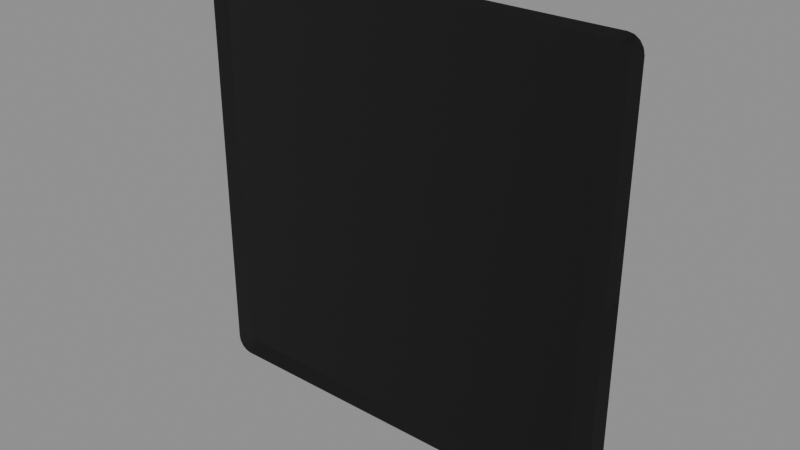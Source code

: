 # Source: T_FLOOR_Q.blend  (saved by Blender 5.1.30; exported with 4.5.12 LTS)
import bpy
from mathutils import Matrix  # noqa: F401  (used for matrix-valued properties, if any)

bpy.ops.wm.read_factory_settings(use_empty=True)
scene = bpy.context.scene
scene.name = 'Scene'

# ---- images (referenced by path relative to the original .blend; pixels are not part of the script)
import os
ASSET_DIR = os.environ.get("B2B_ASSET_DIR", "")  # directory of the original .blend (textures are referenced by path, not embedded)
HERE = os.path.dirname(os.path.abspath(__file__))  # packed textures are extracted next to this script under _unpacked/

def load_image(name, relpath, width, height, colorspace="sRGB"):
    """Load a texture the original file referenced (path relative to the .blend, or extracted next to this script)."""
    p = next((c for c in (os.path.join(HERE, relpath), os.path.join(ASSET_DIR, relpath)) if relpath and os.path.exists(c)), "")
    if p:
        img = bpy.data.images.load(p, check_existing=True)
        img.name = name
    else:  # same state as the original file: an image datablock whose file is absent (Cycles renders it pink)
        img = bpy.data.images.new(name, width, height)
        img.source = "FILE"
        img.filepath = "//" + (relpath or name)
    img.colorspace_settings.name = colorspace
    return img
img_woodtrim_webp = load_image('WOODTRIM.webp', 'WOODTRIM.webp', 1024, 1024, 'sRGB')
img_woodtrim_masks_webp = load_image('WOODTRIM.MASKS.webp', 'WOODTRIM.MASKS.webp', 1024, 1024, 'Non-Color')
img_woodtrim_normal_webp = load_image('WOODTRIM.NORMAL.webp', 'WOODTRIM.NORMAL.webp', 1024, 1024, 'Non-Color')
img_woodtrim_colourisemask_webp = load_image('WOODTRIM.COLOURISEMASK.webp', 'WOODTRIM.COLOURISEMASK.webp', 1024, 1024, 'Non-Color')
img_woodtrim_f1_webp = load_image('WOODTRIM.F1.webp', 'WOODTRIM.F1.webp', 1024, 1024, 'sRGB')
img_woodtrim_masks_f1_webp = load_image('WOODTRIM.MASKS.F1.webp', 'WOODTRIM.MASKS.F1.webp', 1024, 1024, 'Non-Color')
img_woodtrim_normal_f1_webp = load_image('WOODTRIM.NORMAL.F1.webp', 'WOODTRIM.NORMAL.F1.webp', 1024, 1024, 'Non-Color')
img_woodtrim_colourisemask_f1_webp = load_image('WOODTRIM.COLOURISEMASK.F1.webp', 'WOODTRIM.COLOURISEMASK.F1.webp', 1024, 1024, 'Non-Color')

# ---- materials (node trees are filled in below, after node groups)
mat_woodtrimmat = bpy.data.materials.new('WoodTrimMAT')
mat_woodtrimmat.use_backface_culling = True
mat_woodtrimmat.use_backface_culling_shadow = True

# ---- node groups
ng_nms_colourise = bpy.data.node_groups.new('NMS_Colourise', 'ShaderNodeTree')
_s = ng_nms_colourise.interface.new_socket(name='Color', in_out='OUTPUT', socket_type='NodeSocketColor')
_s = ng_nms_colourise.interface.new_socket(name='Diffuse', in_out='INPUT', socket_type='NodeSocketColor')
_s = ng_nms_colourise.interface.new_socket(name='Mask', in_out='INPUT', socket_type='NodeSocketFloat')
_s = ng_nms_colourise.interface.new_socket(name='Gradient', in_out='INPUT', socket_type='NodeSocketFloat')
_N = ng_nms_colourise.nodes; _L = ng_nms_colourise.links
n0 = _N.new('NodeGroupInput'); n0.name = 'Group Input'; n0.location = (-900, 0)
n1 = _N.new('NodeGroupOutput'); n1.name = 'Group Output'; n1.location = (700, 0)
n2 = _N.new('ShaderNodeRGB'); n2.name = 'Color'; n2.location = (-700, 220)
n2.outputs[0].default_value = (1.0, 1.0, 1.0, 1.0)
n3 = _N.new('ShaderNodeAttribute'); n3.name = 'Attribute'; n3.location = (-500, -260)
n3.label = 'nms_q'
n3.attribute_type = 'OBJECT'
n3.attribute_name = '["nms_q"]'
n4 = _N.new('ShaderNodeMath'); n4.name = 'Math'; n4.location = (-500, 130)
n4.operation = 'GREATER_THAN'
n4.inputs[1].default_value = 0.125
n5 = _N.new('ShaderNodeMix'); n5.name = 'Mix'; n5.location = (-340, 0)
n5.data_type = 'RGBA'
n6 = _N.new('ShaderNodeAttribute'); n6.name = 'Attribute.001'; n6.location = (-290, -260)
n6.label = 'nms_t'
n6.attribute_type = 'OBJECT'
n6.attribute_name = '["nms_t"]'
n7 = _N.new('ShaderNodeMath'); n7.name = 'Math.001'; n7.location = (-290, 130)
n7.operation = 'GREATER_THAN'
n7.inputs[1].default_value = 0.375
n8 = _N.new('ShaderNodeMix'); n8.name = 'Mix.001'; n8.location = (-130, 0)
n8.data_type = 'RGBA'
n9 = _N.new('ShaderNodeAttribute'); n9.name = 'Attribute.002'; n9.location = (-80, -260)
n9.label = 'nms_s'
n9.attribute_type = 'OBJECT'
n9.attribute_name = '["nms_s"]'
n10 = _N.new('ShaderNodeMath'); n10.name = 'Math.002'; n10.location = (-80, 130)
n10.operation = 'GREATER_THAN'
n10.inputs[1].default_value = 0.625
n11 = _N.new('ShaderNodeMix'); n11.name = 'Mix.002'; n11.location = (80, 0)
n11.data_type = 'RGBA'
n12 = _N.new('ShaderNodeAttribute'); n12.name = 'Attribute.003'; n12.location = (130, -260)
n12.label = 'nms_p'
n12.attribute_type = 'OBJECT'
n12.attribute_name = '["nms_p"]'
n13 = _N.new('ShaderNodeMath'); n13.name = 'Math.003'; n13.location = (130, 130)
n13.operation = 'GREATER_THAN'
n13.inputs[1].default_value = 0.875
n14 = _N.new('ShaderNodeMix'); n14.name = 'Mix.003'; n14.location = (290, 0)
n14.data_type = 'RGBA'
n15 = _N.new('ShaderNodeMix'); n15.name = 'Mix.004'; n15.location = (340, -440)
n15.data_type = 'RGBA'
n16 = _N.new('ShaderNodeMix'); n16.name = 'Mix.005'; n16.location = (530, 0)
n16.data_type = 'RGBA'
n17 = _N.new('ShaderNodeMix'); n17.name = 'Mix.006'; n17.location = (720, 0)
n17.data_type = 'RGBA'
n17.blend_type = 'MULTIPLY'
n17.inputs[0].default_value = 1.0
_L.new(n0.outputs[1], n4.inputs[0])
_L.new(n4.outputs[0], n5.inputs[0])
_L.new(n2.outputs[0], n5.inputs[6])
_L.new(n3.outputs[0], n5.inputs[7])
_L.new(n0.outputs[1], n7.inputs[0])
_L.new(n7.outputs[0], n8.inputs[0])
_L.new(n5.outputs[2], n8.inputs[6])
_L.new(n6.outputs[0], n8.inputs[7])
_L.new(n0.outputs[1], n10.inputs[0])
_L.new(n10.outputs[0], n11.inputs[0])
_L.new(n8.outputs[2], n11.inputs[6])
_L.new(n9.outputs[0], n11.inputs[7])
_L.new(n0.outputs[1], n13.inputs[0])
_L.new(n13.outputs[0], n14.inputs[0])
_L.new(n11.outputs[2], n14.inputs[6])
_L.new(n12.outputs[0], n14.inputs[7])
_L.new(n0.outputs[1], n15.inputs[0])
_L.new(n12.outputs[0], n15.inputs[7])
_L.new(n0.outputs[2], n16.inputs[0])
_L.new(n14.outputs[2], n16.inputs[6])
_L.new(n15.outputs[2], n16.inputs[7])
_L.new(n0.outputs[0], n17.inputs[6])
_L.new(n16.outputs[2], n17.inputs[7])
_L.new(n17.outputs[2], n1.inputs[0])
n1.is_active_output = True

# ---- material node trees
mat_woodtrimmat.use_nodes = True; mat_woodtrimmat.node_tree.nodes.clear()
_N = mat_woodtrimmat.node_tree.nodes; _L = mat_woodtrimmat.node_tree.links
n0 = _N.new('ShaderNodeOutputMaterial'); n0.name = 'Material Output'; n0.location = (600, 0)
n1 = _N.new('ShaderNodeBsdfPrincipled'); n1.name = 'Principled BSDF'; n1.location = (250, 0)
n2 = _N.new('ShaderNodeTexImage'); n2.name = 'Diffuse'; n2.location = (-700, 300)
n2.label = 'Diffuse'
n2.image = img_woodtrim_webp
n3 = _N.new('ShaderNodeTexImage'); n3.name = 'Masks'; n3.location = (-700, 0)
n3.label = 'Masks'
n3.image = img_woodtrim_masks_webp
n4 = _N.new('ShaderNodeSeparateColor'); n4.name = 'Separate Color'; n4.location = (-450, 0)
n5 = _N.new('ShaderNodeTexImage'); n5.name = 'Normal'; n5.location = (-700, -350)
n5.label = 'Normal'
n5.image = img_woodtrim_normal_webp
n6 = _N.new('ShaderNodeSeparateColor'); n6.name = 'Separate Color.001'; n6.location = (-500, -350)
n7 = _N.new('ShaderNodeMath'); n7.name = 'Math'; n7.location = (-330, -420)
n7.operation = 'MULTIPLY_ADD'
n7.inputs[1].default_value = 2.0
n7.inputs[2].default_value = -1.0
n8 = _N.new('ShaderNodeMath'); n8.name = 'Math.001'; n8.location = (-330, -520)
n8.operation = 'MULTIPLY_ADD'
n8.inputs[1].default_value = 2.0
n8.inputs[2].default_value = -1.0
n9 = _N.new('ShaderNodeMath'); n9.name = 'Math.002'; n9.location = (-180, -470)
n10 = _N.new('ShaderNodeMath'); n10.name = 'Math.003'; n10.location = (-250, -420)
n10.operation = 'MULTIPLY'
n11 = _N.new('ShaderNodeMath'); n11.name = 'Math.004'; n11.location = (-250, -520)
n11.operation = 'MULTIPLY'
n12 = _N.new('ShaderNodeMath'); n12.name = 'Math.005'; n12.location = (-110, -470)
n12.operation = 'SUBTRACT'
n12.use_clamp = True
n12.inputs[0].default_value = 1.0
n13 = _N.new('ShaderNodeMath'); n13.name = 'Math.006'; n13.location = (-40, -470)
n13.operation = 'SQRT'
n14 = _N.new('ShaderNodeMath'); n14.name = 'Math.007'; n14.location = (30, -470)
n14.operation = 'MULTIPLY_ADD'
n15 = _N.new('ShaderNodeCombineColor'); n15.name = 'Combine Color'; n15.location = (-150, -350)
n16 = _N.new('ShaderNodeNormalMap'); n16.name = 'Normal Map'; n16.location = (0, -350)
n17 = _N.new('ShaderNodeTexImage'); n17.name = 'Colourise Mask'; n17.location = (-750, -700)
n17.label = 'Colourise Mask'
n17.image = img_woodtrim_colourisemask_webp
n18 = _N.new('ShaderNodeSeparateColor'); n18.name = 'Separate Color.002'; n18.location = (-450, -700)
n19 = _N.new('ShaderNodeGroup'); n19.name = 'Group'; n19.location = (-70, 60)
n19.node_tree = ng_nms_colourise
n19.inputs[2].default_value = 0.0
n20 = _N.new('ShaderNodeAttribute'); n20.name = 'Attribute'; n20.location = (-1000, 500)
n20.label = 'nms_finish'
n20.attribute_type = 'OBJECT'
n20.attribute_name = '["nms_finish"]'
n21 = _N.new('ShaderNodeTexImage'); n21.name = 'Image Texture'; n21.location = (-700, 20)
n21.label = 'Diffuse F1'
n21.image = img_woodtrim_f1_webp
n22 = _N.new('ShaderNodeMath'); n22.name = 'Math.008'; n22.location = (-440, 80)
n22.operation = 'GREATER_THAN'
n23 = _N.new('ShaderNodeMix'); n23.name = 'Mix'; n23.location = (-260, 20)
n23.data_type = 'RGBA'
n24 = _N.new('ShaderNodeMix'); n24.name = 'Mix.001'; n24.location = (-260, -140)
n25 = _N.new('ShaderNodeAttribute'); n25.name = 'Attribute.001'; n25.location = (-1000, 200)
n25.label = 'nms_finish'
n25.attribute_type = 'OBJECT'
n25.attribute_name = '["nms_finish"]'
n26 = _N.new('ShaderNodeTexImage'); n26.name = 'Image Texture.001'; n26.location = (-700, -280)
n26.label = 'Masks F1'
n26.image = img_woodtrim_masks_f1_webp
n27 = _N.new('ShaderNodeMath'); n27.name = 'Math.009'; n27.location = (-440, -220)
n27.operation = 'GREATER_THAN'
n28 = _N.new('ShaderNodeMix'); n28.name = 'Mix.002'; n28.location = (-260, -280)
n28.data_type = 'RGBA'
n29 = _N.new('ShaderNodeMix'); n29.name = 'Mix.003'; n29.location = (-260, -440)
n30 = _N.new('ShaderNodeAttribute'); n30.name = 'Attribute.002'; n30.location = (-1000, -150)
n30.label = 'nms_finish'
n30.attribute_type = 'OBJECT'
n30.attribute_name = '["nms_finish"]'
n31 = _N.new('ShaderNodeTexImage'); n31.name = 'Image Texture.002'; n31.location = (-700, -630)
n31.label = 'Normal F1'
n31.image = img_woodtrim_normal_f1_webp
n32 = _N.new('ShaderNodeMath'); n32.name = 'Math.010'; n32.location = (-440, -570)
n32.operation = 'GREATER_THAN'
n33 = _N.new('ShaderNodeMix'); n33.name = 'Mix.004'; n33.location = (-260, -630)
n33.data_type = 'RGBA'
n34 = _N.new('ShaderNodeMix'); n34.name = 'Mix.005'; n34.location = (-260, -790)
n35 = _N.new('ShaderNodeAttribute'); n35.name = 'Attribute.003'; n35.location = (-1050, -500)
n35.label = 'nms_finish'
n35.attribute_type = 'OBJECT'
n35.attribute_name = '["nms_finish"]'
n36 = _N.new('ShaderNodeTexImage'); n36.name = 'Image Texture.003'; n36.location = (-750, -980)
n36.label = 'Colourise Mask F1'
n36.image = img_woodtrim_colourisemask_f1_webp
n37 = _N.new('ShaderNodeMath'); n37.name = 'Math.011'; n37.location = (-490, -920)
n37.operation = 'GREATER_THAN'
n38 = _N.new('ShaderNodeMix'); n38.name = 'Mix.006'; n38.location = (-310, -980)
n38.data_type = 'RGBA'
n39 = _N.new('ShaderNodeMix'); n39.name = 'Mix.007'; n39.location = (-310, -1140)
_L.new(n1.outputs[0], n0.inputs[0])
_L.new(n4.outputs[0], n1.inputs[2])
_L.new(n4.outputs[1], n1.inputs[1])
_L.new(n6.outputs[0], n7.inputs[0])
_L.new(n6.outputs[1], n8.inputs[0])
_L.new(n7.outputs[0], n10.inputs[0])
_L.new(n7.outputs[0], n10.inputs[1])
_L.new(n10.outputs[0], n9.inputs[0])
_L.new(n8.outputs[0], n11.inputs[0])
_L.new(n8.outputs[0], n11.inputs[1])
_L.new(n11.outputs[0], n9.inputs[1])
_L.new(n9.outputs[0], n12.inputs[1])
_L.new(n12.outputs[0], n13.inputs[0])
_L.new(n13.outputs[0], n14.inputs[0])
_L.new(n6.outputs[0], n15.inputs[0])
_L.new(n6.outputs[1], n15.inputs[1])
_L.new(n14.outputs[0], n15.inputs[2])
_L.new(n15.outputs[0], n16.inputs[1])
_L.new(n16.outputs[0], n1.inputs[5])
_L.new(n18.outputs[0], n19.inputs[1])
_L.new(n19.outputs[0], n1.inputs[0])
_L.new(n20.outputs[2], n22.inputs[0])
_L.new(n22.outputs[0], n23.inputs[0])
_L.new(n2.outputs[0], n23.inputs[6])
_L.new(n21.outputs[0], n23.inputs[7])
_L.new(n22.outputs[0], n24.inputs[0])
_L.new(n2.outputs[1], n24.inputs[2])
_L.new(n21.outputs[1], n24.inputs[3])
_L.new(n23.outputs[2], n19.inputs[0])
_L.new(n25.outputs[2], n27.inputs[0])
_L.new(n27.outputs[0], n28.inputs[0])
_L.new(n3.outputs[0], n28.inputs[6])
_L.new(n26.outputs[0], n28.inputs[7])
_L.new(n27.outputs[0], n29.inputs[0])
_L.new(n3.outputs[1], n29.inputs[2])
_L.new(n26.outputs[1], n29.inputs[3])
_L.new(n28.outputs[2], n4.inputs[0])
_L.new(n30.outputs[2], n32.inputs[0])
_L.new(n32.outputs[0], n33.inputs[0])
_L.new(n5.outputs[0], n33.inputs[6])
_L.new(n31.outputs[0], n33.inputs[7])
_L.new(n32.outputs[0], n34.inputs[0])
_L.new(n5.outputs[1], n34.inputs[2])
_L.new(n31.outputs[1], n34.inputs[3])
_L.new(n33.outputs[2], n6.inputs[0])
_L.new(n35.outputs[2], n37.inputs[0])
_L.new(n37.outputs[0], n38.inputs[0])
_L.new(n17.outputs[0], n38.inputs[6])
_L.new(n36.outputs[0], n38.inputs[7])
_L.new(n37.outputs[0], n39.inputs[0])
_L.new(n17.outputs[1], n39.inputs[2])
_L.new(n36.outputs[1], n39.inputs[3])
_L.new(n38.outputs[2], n18.inputs[0])
n0.is_active_output = True

# ---- meshes
me_t_floor_q = bpy.data.meshes.new('T_FLOOR_Q')
me_t_floor_q.from_pydata([(-1.185, 8.046e-07, -1.184), (-1.329, 2.156e-07, -1.277), (-1.309, 9.865e-08, -1.307), (-1.206, 7.426e-07, -1.152), (-1.336, 9.378e-08, -1.242), (-1.214, 6.206e-07, -1.115), (-1.336, 1.192e-07, 2.15e-05), (-1.214, 6.556e-07, 2.15e-05), (-1.214, 6.309e-07, 1.117), (-1.336, -3.418e-08, 1.242), (-1.206, 5.089e-07, 1.154), (-1.329, -3.689e-08, 1.278), (-1.185, 5.066e-07, 1.185), (-1.309, 2.042e-08, 1.309), (-1.278, 1.599e-07, -1.328), (-1.185, 8.046e-07, -1.184), (-1.309, 9.865e-08, -1.307), (-1.154, 6.87e-07, -1.205), (-1.242, 1.605e-07, -1.336), (-1.117, 7.472e-07, -1.213), (-2.15e-05, 2.797e-07, -1.336), (-2.15e-05, 6.876e-07, -1.213), (1.115, 7.472e-07, -1.213), (1.242, 1.605e-07, -1.336), (1.152, 6.87e-07, -1.205), (1.277, 1.599e-07, -1.328), (1.184, 8.046e-07, -1.184), (1.307, 9.865e-08, -1.307), (-1.185, 5.066e-07, 1.185), (-1.278, 1.889e-08, 1.329), (-1.309, 2.042e-08, 1.309), (-1.154, 6.838e-07, 1.206), (-1.242, -4.126e-08, 1.336), (-1.117, 6.236e-07, 1.214), (-2.15e-05, 7.795e-08, 1.336), (-2.15e-05, 6.236e-07, 1.214), (1.115, 6.236e-07, 1.214), (1.242, -4.126e-08, 1.336), (1.152, 6.838e-07, 1.206), (1.277, 1.889e-08, 1.329), (1.184, 5.066e-07, 1.185), (1.307, 2.042e-08, 1.309), (1.307, 9.865e-08, -1.307), (1.328, 2.156e-07, -1.277), (1.184, 8.046e-07, -1.184), (1.205, 7.426e-07, -1.152), (1.336, 9.378e-08, -1.242), (1.213, 6.206e-07, -1.115), (1.336, 1.192e-07, 2.15e-05), (1.213, 6.556e-07, 2.15e-05), (1.213, 6.309e-07, 1.117), (1.336, -3.418e-08, 1.242), (1.205, 5.089e-07, 1.154), (1.328, -3.689e-08, 1.278), (1.184, 5.066e-07, 1.185), (1.307, 2.042e-08, 1.309), (-1.185, 0.1371, 1.185), (-1.329, 0.1371, 1.278), (-1.309, 0.1371, 1.309), (-1.206, 0.1371, 1.154), (-1.336, 0.1371, 1.242), (-1.214, 0.1371, 1.117), (-1.336, 0.1371, 2.151e-05), (-1.214, 0.1371, 2.151e-05), (-1.214, 0.1371, -1.115), (-1.336, 0.1371, -1.242), (-1.206, 0.1371, -1.152), (-1.329, 0.1371, -1.277), (-1.185, 0.1371, -1.184), (-1.309, 0.1371, -1.307), (-1.278, 0.1371, 1.329), (-1.185, 0.1371, 1.185), (-1.309, 0.1371, 1.309), (-1.154, 0.1371, 1.206), (-1.242, 0.1371, 1.336), (-1.117, 0.1371, 1.214), (-2.15e-05, 0.1371, 1.336), (-2.15e-05, 0.1371, 1.214), (1.115, 0.1371, 1.214), (1.242, 0.1371, 1.336), (1.152, 0.1371, 1.206), (1.277, 0.1371, 1.329), (1.184, 0.1371, 1.185), (1.307, 0.1371, 1.309), (-1.185, 0.1371, -1.184), (-1.278, 0.1371, -1.328), (-1.309, 0.1371, -1.307), (-1.154, 0.1371, -1.205), (-1.242, 0.1371, -1.336), (-1.117, 0.1371, -1.213), (-2.15e-05, 0.1371, -1.336), (-2.15e-05, 0.1371, -1.213), (1.115, 0.1371, -1.213), (1.242, 0.1371, -1.336), (1.152, 0.1371, -1.205), (1.277, 0.1371, -1.328), (1.184, 0.1371, -1.184), (1.307, 0.1371, -1.307), (1.307, 0.1371, 1.309), (1.328, 0.1371, 1.278), (1.184, 0.1371, 1.185), (1.205, 0.1371, 1.154), (1.336, 0.1371, 1.242), (1.213, 0.1371, 1.117), (1.336, 0.1371, 2.151e-05), (1.213, 0.1371, 2.151e-05), (1.213, 0.1371, -1.115), (1.336, 0.1371, -1.242), (1.205, 0.1371, -1.152), (1.328, 0.1371, -1.277), (1.184, 0.1371, -1.184), (1.307, 0.1371, -1.307), (-1.185, 5.066e-07, 1.185), (-1.206, 5.089e-07, 1.154), (-1.214, 6.309e-07, 1.117), (-1.154, 6.838e-07, 1.206), (-1.117, 6.236e-07, 1.214), (-2.15e-05, 6.556e-07, 2.15e-05), (-1.214, 6.556e-07, 2.15e-05), (-2.15e-05, 6.236e-07, 1.214), (1.115, 6.236e-07, 1.214), (1.213, 6.556e-07, 2.15e-05), (1.213, 6.309e-07, 1.117), (1.205, 5.089e-07, 1.154), (1.184, 5.066e-07, 1.185), (1.152, 6.838e-07, 1.206), (-1.185, 0.1371, -1.184), (-1.206, 0.1371, -1.152), (-1.214, 0.1371, -1.115), (-1.154, 0.1371, -1.205), (-1.117, 0.1371, -1.213), (-2.15e-05, 0.1371, 2.151e-05), (-1.214, 0.1371, 2.151e-05), (-2.15e-05, 0.1371, -1.213), (1.115, 0.1371, -1.213), (1.213, 0.1371, 2.151e-05), (1.213, 0.1371, -1.115), (1.205, 0.1371, -1.152), (1.184, 0.1371, -1.184), (1.152, 0.1371, -1.205), (1.205, 7.426e-07, -1.152), (1.213, 6.206e-07, -1.115), (1.213, 6.556e-07, 2.15e-05), (1.184, 8.046e-07, -1.184), (1.152, 6.87e-07, -1.205), (1.115, 7.472e-07, -1.213), (-2.15e-05, 6.876e-07, -1.213), (-2.15e-05, 6.556e-07, 2.15e-05), (-1.214, 6.556e-07, 2.15e-05), (-1.214, 6.206e-07, -1.115), (-1.206, 7.426e-07, -1.152), (-1.185, 8.046e-07, -1.184), (-1.154, 6.87e-07, -1.205), (-1.117, 7.472e-07, -1.213), (1.205, 0.1371, 1.154), (1.213, 0.1371, 1.117), (1.213, 0.1371, 2.151e-05), (1.184, 0.1371, 1.185), (1.152, 0.1371, 1.206), (1.115, 0.1371, 1.214), (-2.15e-05, 0.1371, 1.214), (-2.15e-05, 0.1371, 2.151e-05), (-1.214, 0.1371, 2.151e-05), (-1.214, 0.1371, 1.117), (-1.206, 0.1371, 1.154), (-1.185, 0.1371, 1.185), (-1.154, 0.1371, 1.206), (-1.117, 0.1371, 1.214), (-1.242, 0.1371, -1.336), (-1.242, 1.605e-07, -1.336), (-1.278, 0.1371, -1.328), (-2.15e-05, 0.1371, -1.336), (-1.278, 1.599e-07, -1.328), (-2.15e-05, 2.797e-07, -1.336), (-1.309, 0.1371, -1.307), (1.242, 1.605e-07, -1.336), (-1.309, 9.865e-08, -1.307), (1.242, 0.1371, -1.336), (-1.329, 0.1371, -1.277), (1.277, 0.1371, -1.328), (-1.329, 2.156e-07, -1.277), (1.277, 1.599e-07, -1.328), (-1.336, 0.1371, -1.242), (1.307, 0.1371, -1.307), (-1.336, 9.378e-08, -1.242), (1.307, 9.865e-08, -1.307), (-1.336, 0.1371, 2.151e-05), (1.328, 0.1371, -1.277), (-1.336, 1.192e-07, 2.15e-05), (1.328, 2.156e-07, -1.277), (-1.336, -3.418e-08, 1.242), (1.336, 0.1371, -1.242), (-1.336, 0.1371, 1.242), (1.336, 9.378e-08, -1.242), (-1.329, -3.689e-08, 1.278), (1.336, 0.1371, 2.151e-05), (-1.329, 0.1371, 1.278), (1.336, 1.192e-07, 2.15e-05), (-1.309, 2.042e-08, 1.309), (1.336, -3.418e-08, 1.242), (-1.309, 0.1371, 1.309), (1.336, 0.1371, 1.242), (-1.278, 1.889e-08, 1.329), (1.328, -3.689e-08, 1.278), (-1.278, 0.1371, 1.329), (1.328, 0.1371, 1.278), (-1.242, -4.126e-08, 1.336), (1.307, 2.042e-08, 1.309), (-1.242, 0.1371, 1.336), (1.307, 0.1371, 1.309), (-2.15e-05, 0.1371, 1.336), (1.277, 1.889e-08, 1.329), (-2.15e-05, 7.795e-08, 1.336), (1.277, 0.1371, 1.329), (1.242, -4.126e-08, 1.336), (1.242, 0.1371, 1.336)], [], [(0, 1, 2), (3, 1, 0), (3, 4, 1), (5, 4, 3), (4, 5, 6), (6, 5, 7), (8, 6, 7), (9, 6, 8), (10, 9, 8), (11, 9, 10), (12, 11, 10), (13, 11, 12), (14, 15, 16), (17, 15, 14), (18, 17, 14), (19, 17, 18), (20, 19, 18), (21, 19, 20), (21, 20, 22), (22, 20, 23), (22, 23, 24), (24, 23, 25), (24, 25, 26), (26, 25, 27), (28, 29, 30), (31, 29, 28), (31, 32, 29), (33, 32, 31), (32, 33, 34), (34, 33, 35), (35, 36, 34), (34, 36, 37), (36, 38, 37), (37, 38, 39), (38, 40, 39), (39, 40, 41), (42, 43, 44), (44, 43, 45), (43, 46, 45), (45, 46, 47), (46, 48, 47), (47, 48, 49), (48, 50, 49), (51, 50, 48), (50, 51, 52), (52, 51, 53), (52, 53, 54), (54, 53, 55), (56, 57, 58), (59, 57, 56), (59, 60, 57), (61, 60, 59), (60, 61, 62), (62, 61, 63), (64, 62, 63), (65, 62, 64), (66, 65, 64), (67, 65, 66), (68, 67, 66), (69, 67, 68), (70, 71, 72), (73, 71, 70), (74, 73, 70), (75, 73, 74), (76, 75, 74), (77, 75, 76), (77, 76, 78), (78, 76, 79), (78, 79, 80), (80, 79, 81), (80, 81, 82), (82, 81, 83), (84, 85, 86), (87, 85, 84), (87, 88, 85), (89, 88, 87), (88, 89, 90), (90, 89, 91), (91, 92, 90), (90, 92, 93), (92, 94, 93), (93, 94, 95), (94, 96, 95), (95, 96, 97), (98, 99, 100), (100, 99, 101), (99, 102, 101), (101, 102, 103), (102, 104, 103), (103, 104, 105), (104, 106, 105), (107, 106, 104), (106, 107, 108), (108, 107, 109), (108, 109, 110), (110, 109, 111), (112, 113, 114), (115, 112, 114), (116, 115, 114), (117, 116, 114), (118, 117, 114), (119, 116, 117), (119, 117, 120), (121, 122, 117), (117, 122, 120), (122, 123, 120), (123, 124, 120), (124, 125, 120), (126, 127, 128), (129, 126, 128), (130, 129, 128), (131, 130, 128), (132, 131, 128), (133, 130, 131), (133, 131, 134), (135, 136, 131), (131, 136, 134), (136, 137, 134), (137, 138, 134), (138, 139, 134), (140, 141, 142), (143, 140, 142), (144, 143, 142), (145, 144, 142), (146, 145, 142), (147, 146, 142), (147, 148, 146), (148, 149, 146), (149, 150, 146), (150, 151, 146), (151, 152, 146), (152, 153, 146), (154, 155, 156), (157, 154, 156), (158, 157, 156), (159, 158, 156), (160, 159, 156), (161, 160, 156), (161, 162, 160), (162, 163, 160), (163, 164, 160), (164, 165, 160), (165, 166, 160), (166, 167, 160), (168, 169, 170), (168, 171, 169), (170, 169, 172), (169, 171, 173), (170, 172, 174), (171, 175, 173), (174, 172, 176), (177, 175, 171), (174, 176, 178), (177, 179, 175), (178, 176, 180), (175, 179, 181), (178, 180, 182), (179, 183, 181), (182, 180, 184), (181, 183, 185), (182, 184, 186), (183, 187, 185), (186, 184, 188), (185, 187, 189), (190, 186, 188), (187, 191, 189), (192, 186, 190), (189, 191, 193), (194, 192, 190), (191, 195, 193), (196, 192, 194), (193, 195, 197), (198, 196, 194), (195, 199, 197), (200, 196, 198), (201, 199, 195), (202, 200, 198), (201, 203, 199), (204, 200, 202), (205, 203, 201), (206, 204, 202), (205, 207, 203), (208, 204, 206), (209, 207, 205), (208, 206, 210), (209, 211, 207), (210, 206, 212), (213, 211, 209), (214, 210, 212), (213, 214, 211), (215, 210, 214), (215, 214, 213)])
me_t_floor_q.polygons.foreach_set('use_smooth', [True] * 192)
_uv = me_t_floor_q.uv_layers.new(name='UVMap')
_uv.uv.foreach_set('vector', [0.5518, 0.7344, 0.5674, 0.7192, 0.5723, 0.7192, 0.5459, 0.7344, 0.5674, 0.7192, 0.5518, 0.7344, 0.5459, 0.7344, 0.562, 0.7192, 0.5674, 0.7192, 0.5386, 0.7344, 0.562, 0.7192, 0.5459, 0.7344, 0.562, 0.7192, 0.5386, 0.7344, 0.3423, 0.7192, 0.3423, 0.7192, 0.5386, 0.7344, 0.3423, 0.7344, 0.1462, 0.7344, 0.3423, 0.7192, 0.3423, 0.7344, 0.1226, 0.7192, 0.3423, 0.7192, 0.1462, 0.7344, 0.1389, 0.7344, 0.1226, 0.7192, 0.1462, 0.7344, 0.1172, 0.7192, 0.1226, 0.7192, 0.1389, 0.7344, 0.1329, 0.7344, 0.1172, 0.7192, 0.1389, 0.7344, 0.1122, 0.7192, 0.1172, 0.7192, 0.1329, 0.7344, 0.1172, 0.7192, 0.1329, 0.7344, 0.1122, 0.7192, 0.1389, 0.7344, 0.1329, 0.7344, 0.1172, 0.7192, 0.1226, 0.7192, 0.1389, 0.7344, 0.1172, 0.7192, 0.1462, 0.7344, 0.1389, 0.7344, 0.1226, 0.7192, 0.3423, 0.7192, 0.1462, 0.7344, 0.1226, 0.7192, 0.3423, 0.7344, 0.1462, 0.7344, 0.3423, 0.7192, 0.3423, 0.7344, 0.3423, 0.7192, 0.5386, 0.7344, 0.5386, 0.7344, 0.3423, 0.7192, 0.562, 0.7192, 0.5386, 0.7344, 0.562, 0.7192, 0.5459, 0.7344, 0.5459, 0.7344, 0.562, 0.7192, 0.5674, 0.7192, 0.5459, 0.7344, 0.5674, 0.7192, 0.5518, 0.7344, 0.5518, 0.7344, 0.5674, 0.7192, 0.5723, 0.7192, 0.5518, 0.7344, 0.5674, 0.7192, 0.5723, 0.7192, 0.5459, 0.7344, 0.5674, 0.7192, 0.5518, 0.7344, 0.5459, 0.7344, 0.562, 0.7192, 0.5674, 0.7192, 0.5386, 0.7344, 0.562, 0.7192, 0.5459, 0.7344, 0.562, 0.7192, 0.5386, 0.7344, 0.3423, 0.7192, 0.3423, 0.7192, 0.5386, 0.7344, 0.3423, 0.7344, 0.3423, 0.7344, 0.1462, 0.7344, 0.3423, 0.7192, 0.3423, 0.7192, 0.1462, 0.7344, 0.1226, 0.7192, 0.1462, 0.7344, 0.1389, 0.7344, 0.1226, 0.7192, 0.1226, 0.7192, 0.1389, 0.7344, 0.1172, 0.7192, 0.1389, 0.7344, 0.1329, 0.7344, 0.1172, 0.7192, 0.1172, 0.7192, 0.1329, 0.7344, 0.1122, 0.7192, 0.1122, 0.7192, 0.1172, 0.7192, 0.1329, 0.7344, 0.1329, 0.7344, 0.1172, 0.7192, 0.1389, 0.7344, 0.1172, 0.7192, 0.1226, 0.7192, 0.1389, 0.7344, 0.1389, 0.7344, 0.1226, 0.7192, 0.1462, 0.7344, 0.1226, 0.7192, 0.3423, 0.7192, 0.1462, 0.7344, 0.1462, 0.7344, 0.3423, 0.7192, 0.3423, 0.7344, 0.3423, 0.7192, 0.5386, 0.7344, 0.3423, 0.7344, 0.562, 0.7192, 0.5386, 0.7344, 0.3423, 0.7192, 0.5386, 0.7344, 0.562, 0.7192, 0.5459, 0.7344, 0.5459, 0.7344, 0.562, 0.7192, 0.5674, 0.7192, 0.5459, 0.7344, 0.5674, 0.7192, 0.5518, 0.7344, 0.5518, 0.7344, 0.5674, 0.7192, 0.5723, 0.7192, 0.5518, 0.7344, 0.5674, 0.7192, 0.5723, 0.7192, 0.5459, 0.7344, 0.5674, 0.7192, 0.5518, 0.7344, 0.5459, 0.7344, 0.562, 0.7192, 0.5674, 0.7192, 0.5386, 0.7344, 0.562, 0.7192, 0.5459, 0.7344, 0.562, 0.7192, 0.5386, 0.7344, 0.3423, 0.7192, 0.3423, 0.7192, 0.5386, 0.7344, 0.3423, 0.7344, 0.1462, 0.7344, 0.3423, 0.7192, 0.3423, 0.7344, 0.1226, 0.7192, 0.3423, 0.7192, 0.1462, 0.7344, 0.1389, 0.7344, 0.1226, 0.7192, 0.1462, 0.7344, 0.1172, 0.7192, 0.1226, 0.7192, 0.1389, 0.7344, 0.1329, 0.7344, 0.1172, 0.7192, 0.1389, 0.7344, 0.1122, 0.7192, 0.1172, 0.7192, 0.1329, 0.7344, 0.1172, 0.7192, 0.1329, 0.7344, 0.1122, 0.7192, 0.1389, 0.7344, 0.1329, 0.7344, 0.1172, 0.7192, 0.1226, 0.7192, 0.1389, 0.7344, 0.1172, 0.7192, 0.1462, 0.7344, 0.1389, 0.7344, 0.1226, 0.7192, 0.3423, 0.7192, 0.1462, 0.7344, 0.1226, 0.7192, 0.3423, 0.7344, 0.1462, 0.7344, 0.3423, 0.7192, 0.3423, 0.7344, 0.3423, 0.7192, 0.5386, 0.7344, 0.5386, 0.7344, 0.3423, 0.7192, 0.562, 0.7192, 0.5386, 0.7344, 0.562, 0.7192, 0.5459, 0.7344, 0.5459, 0.7344, 0.562, 0.7192, 0.5674, 0.7192, 0.5459, 0.7344, 0.5674, 0.7192, 0.5518, 0.7344, 0.5518, 0.7344, 0.5674, 0.7192, 0.5723, 0.7192, 0.5518, 0.7344, 0.5674, 0.7192, 0.5723, 0.7192, 0.5459, 0.7344, 0.5674, 0.7192, 0.5518, 0.7344, 0.5459, 0.7344, 0.562, 0.7192, 0.5674, 0.7192, 0.5386, 0.7344, 0.562, 0.7192, 0.5459, 0.7344, 0.562, 0.7192, 0.5386, 0.7344, 0.3423, 0.7192, 0.3423, 0.7192, 0.5386, 0.7344, 0.3423, 0.7344, 0.3423, 0.7344, 0.1462, 0.7344, 0.3423, 0.7192, 0.3423, 0.7192, 0.1462, 0.7344, 0.1226, 0.7192, 0.1462, 0.7344, 0.1389, 0.7344, 0.1226, 0.7192, 0.1226, 0.7192, 0.1389, 0.7344, 0.1172, 0.7192, 0.1389, 0.7344, 0.1329, 0.7344, 0.1172, 0.7192, 0.1172, 0.7192, 0.1329, 0.7344, 0.1122, 0.7192, 0.1122, 0.7192, 0.1172, 0.7192, 0.1329, 0.7344, 0.1329, 0.7344, 0.1172, 0.7192, 0.1389, 0.7344, 0.1172, 0.7192, 0.1226, 0.7192, 0.1389, 0.7344, 0.1389, 0.7344, 0.1226, 0.7192, 0.1462, 0.7344, 0.1226, 0.7192, 0.3423, 0.7192, 0.1462, 0.7344, 0.1462, 0.7344, 0.3423, 0.7192, 0.3423, 0.7344, 0.3423, 0.7192, 0.5386, 0.7344, 0.3423, 0.7344, 0.562, 0.7192, 0.5386, 0.7344, 0.3423, 0.7192, 0.5386, 0.7344, 0.562, 0.7192, 0.5459, 0.7344, 0.5459, 0.7344, 0.562, 0.7192, 0.5674, 0.7192, 0.5459, 0.7344, 0.5674, 0.7192, 0.5518, 0.7344, 0.5518, 0.7344, 0.5674, 0.7192, 0.5723, 0.7192, 0.4661, 0.5811, 0.468, 0.584, 0.4685, 0.5869, 0.4631, 0.5791, 0.4661, 0.5811, 0.4685, 0.5869, 0.46, 0.5781, 0.4631, 0.5791, 0.4685, 0.5869, 0.3594, 0.6875, 0.46, 0.5781, 0.4685, 0.5869, 0.4685, 0.6875, 0.3594, 0.6875, 0.4685, 0.5869, 0.3591, 0.5781, 0.46, 0.5781, 0.3594, 0.6875, 0.3591, 0.5781, 0.3594, 0.6875, 0.2585, 0.5781, 0.25, 0.6875, 0.25, 0.5869, 0.3594, 0.6875, 0.3594, 0.6875, 0.25, 0.5869, 0.2585, 0.5781, 0.25, 0.5869, 0.2505, 0.584, 0.2585, 0.5781, 0.2505, 0.584, 0.2524, 0.5811, 0.2585, 0.5781, 0.2524, 0.5811, 0.2554, 0.5791, 0.2585, 0.5781, 0.2157, 0.5811, 0.2175, 0.584, 0.2183, 0.5869, 0.2128, 0.5791, 0.2157, 0.5811, 0.2183, 0.5869, 0.2095, 0.5781, 0.2128, 0.5791, 0.2183, 0.5869, 0.1089, 0.6875, 0.2095, 0.5781, 0.2183, 0.5869, 0.2183, 0.6875, 0.1089, 0.6875, 0.2183, 0.5869, 0.1089, 0.5781, 0.2095, 0.5781, 0.1089, 0.6875, 0.1089, 0.5781, 0.1089, 0.6875, 0.008339, 0.5781, -0.0003765, 0.6875, -0.0003781, 0.5869, 0.1089, 0.6875, 0.1089, 0.6875, -0.0003781, 0.5869, 0.008339, 0.5781, -0.0003781, 0.5869, 0.0002854, 0.584, 0.008339, 0.5781, 0.0002854, 0.584, 0.002176, 0.5811, 0.008339, 0.5781, 0.002176, 0.5811, 0.005005, 0.5791, 0.008339, 0.5781, 0.0002873, 0.6826, -0.0003765, 0.6787, -0.0003765, 0.5781, 0.002178, 0.6851, 0.0002873, 0.6826, -0.0003765, 0.5781, 0.005009, 0.687, 0.002178, 0.6851, -0.0003765, 0.5781, 0.008347, 0.6875, 0.005009, 0.687, -0.0003765, 0.5781, 0.1089, 0.6875, 0.008347, 0.6875, -0.0003765, 0.5781, 0.1089, 0.5781, 0.1089, 0.6875, -0.0003765, 0.5781, 0.1089, 0.5781, 0.2183, 0.5781, 0.1089, 0.6875, 0.2183, 0.5781, 0.2183, 0.6787, 0.1089, 0.6875, 0.2183, 0.6787, 0.2175, 0.6826, 0.1089, 0.6875, 0.2175, 0.6826, 0.2157, 0.6851, 0.1089, 0.6875, 0.2157, 0.6851, 0.2128, 0.687, 0.1089, 0.6875, 0.2128, 0.687, 0.2095, 0.6875, 0.1089, 0.6875, 0.2505, 0.6826, 0.25, 0.6787, 0.25, 0.5781, 0.2524, 0.6851, 0.2505, 0.6826, 0.25, 0.5781, 0.2554, 0.687, 0.2524, 0.6851, 0.25, 0.5781, 0.2585, 0.6875, 0.2554, 0.687, 0.25, 0.5781, 0.3594, 0.6875, 0.2585, 0.6875, 0.25, 0.5781, 0.3594, 0.5781, 0.3594, 0.6875, 0.25, 0.5781, 0.3594, 0.5781, 0.4685, 0.5781, 0.3594, 0.6875, 0.4685, 0.5781, 0.4685, 0.6787, 0.3594, 0.6875, 0.4685, 0.6787, 0.468, 0.6826, 0.3594, 0.6875, 0.468, 0.6826, 0.4661, 0.6851, 0.3594, 0.6875, 0.4661, 0.6851, 0.4631, 0.687, 0.3594, 0.6875, 0.4631, 0.687, 0.46, 0.6875, 0.3594, 0.6875, 0.4438, 0.2974, 0.4438, 0.2812, 0.4519, 0.2974, 0.4438, 0.2974, 0.23, 0.2974, 0.4438, 0.2812, 0.4519, 0.2974, 0.4438, 0.2812, 0.4519, 0.2812, 0.4438, 0.2812, 0.23, 0.2974, 0.23, 0.2812, 0.4519, 0.2974, 0.4519, 0.2812, 0.46, 0.2974, 0.23, 0.2974, 0.4438, 0.2812, 0.23, 0.2812, 0.46, 0.2974, 0.4519, 0.2812, 0.46, 0.2812, 0.4438, 0.2974, 0.4438, 0.2812, 0.23, 0.2974, 0.46, 0.2974, 0.46, 0.2812, 0.4519, 0.2974, 0.4438, 0.2974, 0.4519, 0.2974, 0.4438, 0.2812, 0.4519, 0.2974, 0.46, 0.2812, 0.4519, 0.2812, 0.4438, 0.2812, 0.4519, 0.2974, 0.4519, 0.2812, 0.4519, 0.2974, 0.4519, 0.2812, 0.4438, 0.2974, 0.4519, 0.2974, 0.46, 0.2974, 0.4519, 0.2812, 0.4438, 0.2974, 0.4519, 0.2812, 0.4438, 0.2812, 0.4519, 0.2812, 0.46, 0.2974, 0.46, 0.2812, 0.4438, 0.2974, 0.4438, 0.2812, 0.23, 0.2974, 0.46, 0.2974, 0.4519, 0.2974, 0.46, 0.2812, 0.23, 0.2974, 0.4438, 0.2812, 0.23, 0.2812, 0.46, 0.2812, 0.4519, 0.2974, 0.4519, 0.2812, 0.4438, 0.2812, 0.23, 0.2974, 0.23, 0.2812, 0.4519, 0.2974, 0.4438, 0.2974, 0.4519, 0.2812, 0.4438, 0.2974, 0.23, 0.2974, 0.4438, 0.2812, 0.4519, 0.2812, 0.4438, 0.2974, 0.4438, 0.2812, 0.4519, 0.2812, 0.4438, 0.2974, 0.4438, 0.2812, 0.4438, 0.2974, 0.23, 0.2974, 0.4438, 0.2812, 0.4519, 0.2974, 0.4438, 0.2974, 0.4519, 0.2812, 0.4438, 0.2812, 0.23, 0.2974, 0.23, 0.2812, 0.46, 0.2812, 0.4519, 0.2974, 0.4519, 0.2812, 0.23, 0.2974, 0.4438, 0.2812, 0.23, 0.2812, 0.46, 0.2974, 0.4519, 0.2974, 0.46, 0.2812, 0.4438, 0.2974, 0.4438, 0.2812, 0.23, 0.2974, 0.4519, 0.2812, 0.46, 0.2974, 0.46, 0.2812, 0.4438, 0.2974, 0.4519, 0.2812, 0.4438, 0.2812, 0.4519, 0.2974, 0.46, 0.2974, 0.4519, 0.2812, 0.4519, 0.2974, 0.4519, 0.2812, 0.4438, 0.2974, 0.4438, 0.2812, 0.4519, 0.2974, 0.4519, 0.2812, 0.4519, 0.2974, 0.46, 0.2812, 0.4519, 0.2812, 0.4438, 0.2974, 0.4519, 0.2974, 0.4438, 0.2812, 0.46, 0.2974, 0.46, 0.2812, 0.4519, 0.2974, 0.4438, 0.2974, 0.4438, 0.2812, 0.23, 0.2974, 0.46, 0.2974, 0.4519, 0.2812, 0.46, 0.2812, 0.23, 0.2974, 0.4438, 0.2812, 0.23, 0.2812, 0.4519, 0.2974, 0.4519, 0.2812, 0.46, 0.2974, 0.4438, 0.2812, 0.23, 0.2974, 0.23, 0.2812, 0.4519, 0.2974, 0.4438, 0.2812, 0.4519, 0.2812, 0.4438, 0.2974, 0.23, 0.2974, 0.4438, 0.2812, 0.4438, 0.2974, 0.4438, 0.2812, 0.4519, 0.2974])
me_t_floor_q.materials.append(mat_woodtrimmat)
me_t_floor_q.update()
me_t_floor_q.normals_split_custom_set([tuple(v) for v in zip(*[iter([0.0009854, -1.0, 0.0009852, 0.0009856, -1.0, 0.0009856, 0.0009846, -1.0, 0.0009872, 0.0009852, -1.0, 0.0009852, 0.0009856, -1.0, 0.0009856, 0.0009854, -1.0, 0.0009852, 0.0009852, -1.0, 0.0009852, 0.0009852, -1.0, 0.0009852, 0.0009856, -1.0, 0.0009856, 0.0009853, -1.0, 0.0009851, 0.0009852, -1.0, 0.0009852, 0.0009852, -1.0, 0.0009852, 0.0009852, -1.0, 0.0009852, 0.0009853, -1.0, 0.0009851, 0.0009853, -1.0, 0.0009852, 0.0009853, -1.0, 0.0009852, 0.0009853, -1.0, 0.0009851, 0.0009853, -1.0, 0.0009852, 0.0009846, -1.0, 0.0009846, 0.0009853, -1.0, 0.0009852, 0.0009853, -1.0, 0.0009852, 0.0009847, -1.0, 0.0009845, 0.0009853, -1.0, 0.0009852, 0.0009846, -1.0, 0.0009846, 0.0009827, -1.0, 0.0009827, 0.0009847, -1.0, 0.0009845, 0.0009846, -1.0, 0.0009846, 0.0009845, -1.0, 0.0009844, 0.0009847, -1.0, 0.0009845, 0.0009827, -1.0, 0.0009827, 0.0009835, -1.0, 0.0009836, 0.0009845, -1.0, 0.0009844, 0.0009827, -1.0, 0.0009827, 0.001018, -1.0, 0.001019, 0.0009845, -1.0, 0.0009844, 0.0009835, -1.0, 0.0009836, 0.0009856, -1.0, 0.0009855, 0.0009853, -1.0, 0.0009853, 0.0009859, -1.0, 0.0009858, 0.0009853, -1.0, 0.0009853, 0.0009853, -1.0, 0.0009853, 0.0009856, -1.0, 0.0009855, 0.0009853, -1.0, 0.0009852, 0.0009853, -1.0, 0.0009853, 0.0009856, -1.0, 0.0009855, 0.0009854, -1.0, 0.0009853, 0.0009853, -1.0, 0.0009853, 0.0009853, -1.0, 0.0009852, 0.0009847, -1.0, 0.0009848, 0.0009854, -1.0, 0.0009853, 0.0009853, -1.0, 0.0009852, 0.0009847, -1.0, 0.0009847, 0.0009854, -1.0, 0.0009853, 0.0009847, -1.0, 0.0009848, 0.0009847, -1.0, 0.0009847, 0.0009847, -1.0, 0.0009848, 0.0009847, -1.0, 0.0009846, 0.0009847, -1.0, 0.0009846, 0.0009847, -1.0, 0.0009848, 0.0009846, -1.0, 0.0009845, 0.0009847, -1.0, 0.0009846, 0.0009846, -1.0, 0.0009845, 0.0009843, -1.0, 0.0009842, 0.0009843, -1.0, 0.0009842, 0.0009846, -1.0, 0.0009845, 0.0009834, -1.0, 0.0009832, 0.0009843, -1.0, 0.0009842, 0.0009834, -1.0, 0.0009832, 0.0009853, -1.0, 0.0009852, 0.0009853, -1.0, 0.0009852, 0.0009834, -1.0, 0.0009832, 0.0009824, -1.0, 0.0009822, 0.0009856, -1.0, 0.0009854, 0.0009819, -1.0, 0.0009818, 0.0009827, -1.0, 0.0009825, 0.0009822, -1.0, 0.0009822, 0.0009819, -1.0, 0.0009818, 0.0009856, -1.0, 0.0009854, 0.0009822, -1.0, 0.0009822, 0.00098, -1.0, 0.0009799, 0.0009819, -1.0, 0.0009818, 0.0009802, -1.0, 0.0009803, 0.00098, -1.0, 0.0009799, 0.0009822, -1.0, 0.0009822, 0.00098, -1.0, 0.0009799, 0.0009802, -1.0, 0.0009803, 0.0009807, -1.0, 0.0009808, 0.0009807, -1.0, 0.0009808, 0.0009802, -1.0, 0.0009803, 0.0009807, -1.0, 0.0009808, 0.0009807, -1.0, 0.0009808, 0.0009804, -1.0, 0.0009802, 0.0009807, -1.0, 0.0009808, 0.0009807, -1.0, 0.0009808, 0.0009804, -1.0, 0.0009802, 0.0009803, -1.0, 0.0009803, 0.0009804, -1.0, 0.0009802, 0.0009804, -1.0, 0.0009803, 0.0009803, -1.0, 0.0009803, 0.0009803, -1.0, 0.0009803, 0.0009804, -1.0, 0.0009803, 0.0009808, -1.0, 0.0009807, 0.0009804, -1.0, 0.0009803, 0.0009774, -1.0, 0.0009835, 0.0009808, -1.0, 0.0009807, 0.0009808, -1.0, 0.0009807, 0.0009774, -1.0, 0.0009835, 0.001015, -1.0, 0.001015, 0.0009849, -1.0, 0.0009849, 0.0009824, -1.0, 0.0009824, 0.0009819, -1.0, 0.0009818, 0.0009819, -1.0, 0.0009818, 0.0009824, -1.0, 0.0009824, 0.0009799, -1.0, 0.0009799, 0.0009824, -1.0, 0.0009824, 0.0009795, -1.0, 0.0009793, 0.0009799, -1.0, 0.0009799, 0.0009799, -1.0, 0.0009799, 0.0009795, -1.0, 0.0009793, 0.0009804, -1.0, 0.0009802, 0.0009795, -1.0, 0.0009793, 0.0009809, -1.0, 0.0009807, 0.0009804, -1.0, 0.0009802, 0.0009804, -1.0, 0.0009802, 0.0009809, -1.0, 0.0009807, 0.000981, -1.0, 0.0009807, 0.0009809, -1.0, 0.0009807, 0.0009804, -1.0, 0.0009803, 0.000981, -1.0, 0.0009807, 0.0009806, -1.0, 0.0009807, 0.0009804, -1.0, 0.0009803, 0.0009809, -1.0, 0.0009807, 0.0009804, -1.0, 0.0009803, 0.0009806, -1.0, 0.0009807, 0.0009806, -1.0, 0.0009805, 0.0009806, -1.0, 0.0009805, 0.0009806, -1.0, 0.0009807, 0.000981, -1.0, 0.0009809, 0.0009806, -1.0, 0.0009805, 0.000981, -1.0, 0.0009809, 0.0009809, -1.0, 0.0009808, 0.0009809, -1.0, 0.0009808, 0.000981, -1.0, 0.0009809, 0.0009811, -1.0, 0.000981, 7.037e-08, 1.0, -0.0009587, 1.368e-07, 1.0, -0.0009586, 1.719e-07, 1.0, -0.0009585, -1.47e-08, 1.0, -0.0009588, 1.368e-07, 1.0, -0.0009586, 7.037e-08, 1.0, -0.0009587, -1.47e-08, 1.0, -0.0009588, -1.173e-07, 1.0, -0.0009588, 1.368e-07, 1.0, -0.0009586, 4.999e-08, 1.0, -0.0009587, -1.173e-07, 1.0, -0.0009588, -1.47e-08, 1.0, -0.0009588, -1.173e-07, 1.0, -0.0009588, 4.999e-08, 1.0, -0.0009587, 5.253e-10, 1.0, -0.0009587, 5.253e-10, 1.0, -0.0009587, 4.999e-08, 1.0, -0.0009587, 0.0, 1.0, -0.0009587, -1.262e-08, 1.0, -0.0009587, 5.253e-10, 1.0, -0.0009587, 0.0, 1.0, -0.0009587, -6.576e-08, 1.0, -0.0009587, 5.253e-10, 1.0, -0.0009587, -1.262e-08, 1.0, -0.0009587, 6.345e-09, 1.0, -0.0009588, -6.576e-08, 1.0, -0.0009587, -1.262e-08, 1.0, -0.0009587, -1.325e-07, 1.0, -0.0009588, -6.576e-08, 1.0, -0.0009587, 6.345e-09, 1.0, -0.0009588, 9.837e-09, 1.0, -0.0009588, -1.325e-07, 1.0, -0.0009588, 6.345e-09, 1.0, -0.0009588, -2.629e-07, 1.0, -0.001055, -1.325e-07, 1.0, -0.0009588, 9.837e-09, 1.0, -0.0009588, 3.291e-07, 1.0, -0.0009588, -4.479e-08, 1.0, -0.0009588, 5.236e-07, 1.0, -0.001055, -4.884e-08, 1.0, -0.0009588, -4.479e-08, 1.0, -0.0009588, 3.291e-07, 1.0, -0.0009588, -5.034e-08, 1.0, -0.0009587, -4.884e-08, 1.0, -0.0009588, 3.291e-07, 1.0, -0.0009588, 3.954e-08, 1.0, -0.0009587, -4.884e-08, 1.0, -0.0009588, -5.034e-08, 1.0, -0.0009587, -4.553e-08, 1.0, -0.0009588, 3.954e-08, 1.0, -0.0009587, -5.034e-08, 1.0, -0.0009587, 4.599e-08, 1.0, -0.0009588, 3.954e-08, 1.0, -0.0009587, -4.553e-08, 1.0, -0.0009588, 4.599e-08, 1.0, -0.0009588, -4.553e-08, 1.0, -0.0009588, 5.839e-10, 1.0, -0.0009587, 5.839e-10, 1.0, -0.0009587, -4.553e-08, 1.0, -0.0009588, 2.073e-07, 1.0, -0.0009585, 5.839e-10, 1.0, -0.0009587, 2.073e-07, 1.0, -0.0009585, 1.199e-08, 1.0, -0.0009589, 1.199e-08, 1.0, -0.0009589, 2.073e-07, 1.0, -0.0009585, 2.052e-08, 1.0, -0.0009586, 1.199e-08, 1.0, -0.0009589, 2.052e-08, 1.0, -0.0009586, 6.633e-08, 1.0, -0.0009587, 6.633e-08, 1.0, -0.0009587, 2.052e-08, 1.0, -0.0009586, -2.866e-07, 1.0, -0.001054, 2.477e-08, 1.0, -0.0009587, 6.604e-08, 1.0, -0.0009587, 4.115e-08, 1.0, -0.001054, -1.807e-08, 1.0, -0.0009588, 6.604e-08, 1.0, -0.0009587, 2.477e-08, 1.0, -0.0009587, -1.807e-08, 1.0, -0.0009588, 4.011e-08, 1.0, -0.0009587, 6.604e-08, 1.0, -0.0009587, -2.92e-08, 1.0, -0.0009586, 4.011e-08, 1.0, -0.0009587, -1.807e-08, 1.0, -0.0009588, 4.011e-08, 1.0, -0.0009587, -2.92e-08, 1.0, -0.0009586, 4.599e-08, 1.0, -0.0009588, 4.599e-08, 1.0, -0.0009588, -2.92e-08, 1.0, -0.0009586, -4.599e-08, 1.0, -0.0009588, -4.599e-08, 1.0, -0.0009588, -2.793e-08, 1.0, -0.0009587, 4.599e-08, 1.0, -0.0009588, 4.599e-08, 1.0, -0.0009588, -2.793e-08, 1.0, -0.0009587, 2.897e-08, 1.0, -0.0009587, -2.793e-08, 1.0, -0.0009587, -3.492e-09, 1.0, -0.000959, 2.897e-08, 1.0, -0.0009587, 2.897e-08, 1.0, -0.0009587, -3.492e-09, 1.0, -0.000959, -9.355e-08, 1.0, -0.0009588, -3.492e-09, 1.0, -0.000959, -9.371e-08, 1.0, -0.0009588, -9.355e-08, 1.0, -0.0009588, -9.355e-08, 1.0, -0.0009588, -9.371e-08, 1.0, -0.0009588, -4.689e-08, 1.0, -0.0009588, -2.459e-07, 1.0, -0.0009588, -9.418e-08, 1.0, -0.0009588, 3.062e-08, 1.0, -0.0009588, 3.062e-08, 1.0, -0.0009588, -9.418e-08, 1.0, -0.0009588, -2.707e-09, 1.0, -0.0009588, -9.418e-08, 1.0, -0.0009588, -1.945e-08, 1.0, -0.0009587, -2.707e-09, 1.0, -0.0009588, -2.707e-09, 1.0, -0.0009588, -1.945e-08, 1.0, -0.0009587, 8.955e-08, 1.0, -0.0009587, -1.945e-08, 1.0, -0.0009587, 3.494e-11, 1.0, -0.0009587, 8.955e-08, 1.0, -0.0009587, 8.955e-08, 1.0, -0.0009587, 3.494e-11, 1.0, -0.0009587, -8.382e-11, 1.0, -0.0009587, 3.494e-11, 1.0, -0.0009587, 7.75e-08, 1.0, -0.0009587, -8.382e-11, 1.0, -0.0009587, -1.378e-08, 1.0, -0.0009586, 7.75e-08, 1.0, -0.0009587, 3.494e-11, 1.0, -0.0009587, 7.75e-08, 1.0, -0.0009587, -1.378e-08, 1.0, -0.0009586, -3.74e-08, 1.0, -0.0009588, -3.74e-08, 1.0, -0.0009588, -1.378e-08, 1.0, -0.0009586, 1.149e-07, 1.0, -0.0009587, -3.74e-08, 1.0, -0.0009588, 1.149e-07, 1.0, -0.0009587, 2.998e-08, 1.0, -0.0009588, 2.998e-08, 1.0, -0.0009588, 1.149e-07, 1.0, -0.0009587, 1.493e-07, 1.0, -0.0009588, 0.0009848, -1.0, 0.0009849, 0.0009841, -1.0, 0.0009841, 0.0009833, -1.0, 0.0009831, 0.0009833, -1.0, 0.0009832, 0.0009848, -1.0, 0.0009849, 0.0009833, -1.0, 0.0009831, 0.000983, -1.0, 0.0009829, 0.0009833, -1.0, 0.0009832, 0.0009833, -1.0, 0.0009831, 0.000983, -1.0, 0.000983, 0.000983, -1.0, 0.0009829, 0.0009833, -1.0, 0.0009831, 0.000983, -1.0, 0.000983, 0.000983, -1.0, 0.000983, 0.0009833, -1.0, 0.0009831, 0.000983, -1.0, 0.000983, 0.000983, -1.0, 0.0009829, 0.000983, -1.0, 0.000983, 0.000983, -1.0, 0.000983, 0.000983, -1.0, 0.000983, 0.0009833, -1.0, 0.0009833, 0.001017, -1.0, 0.001017, 0.0009822, -1.0, 0.0009822, 0.000983, -1.0, 0.000983, 0.000983, -1.0, 0.000983, 0.0009822, -1.0, 0.0009822, 0.0009833, -1.0, 0.0009833, 0.0009822, -1.0, 0.0009822, 0.0009793, -1.0, 0.0009792, 0.0009833, -1.0, 0.0009833, 0.0009793, -1.0, 0.0009792, 0.0009818, -1.0, 0.0009818, 0.0009833, -1.0, 0.0009833, 0.0009818, -1.0, 0.0009818, 0.0009932, -1.0, 0.000993, 0.0009833, -1.0, 0.0009833, -4.718e-08, 1.0, -0.000959, 7.969e-08, 1.0, -0.0009588, 1.831e-08, 1.0, -0.0009588, 2.305e-08, 1.0, -0.0009588, -4.718e-08, 1.0, -0.000959, 1.831e-08, 1.0, -0.0009588, 4.185e-08, 1.0, -0.0009587, 2.305e-08, 1.0, -0.0009588, 1.831e-08, 1.0, -0.0009588, -4.599e-08, 1.0, -0.0009587, 4.185e-08, 1.0, -0.0009587, 1.831e-08, 1.0, -0.0009588, -4.61e-11, 1.0, -0.001055, -4.599e-08, 1.0, -0.0009587, 1.831e-08, 1.0, -0.0009588, 4.599e-08, 1.0, -0.0009587, 4.185e-08, 1.0, -0.0009587, -4.599e-08, 1.0, -0.0009587, 4.599e-08, 1.0, -0.0009587, -4.599e-08, 1.0, -0.0009587, 1.535e-08, 1.0, -0.0009588, 0.0, 1.0, -0.0009587, -3.361e-08, 1.0, -0.0009586, -4.599e-08, 1.0, -0.0009587, -4.599e-08, 1.0, -0.0009587, -3.361e-08, 1.0, -0.0009586, 1.535e-08, 1.0, -0.0009588, -3.361e-08, 1.0, -0.0009586, 3.612e-08, 1.0, -0.0009582, 1.535e-08, 1.0, -0.0009588, 3.612e-08, 1.0, -0.0009582, -7.742e-09, 1.0, -0.0009589, 1.535e-08, 1.0, -0.0009588, -7.742e-09, 1.0, -0.0009589, -1.47e-09, 1.0, -0.0009605, 1.535e-08, 1.0, -0.0009588, 0.0009812, -1.0, 0.000981, 0.0009751, -1.0, 0.0009751, 0.0009829, -1.0, 0.000983, 0.0009842, -1.0, 0.0009842, 0.0009812, -1.0, 0.000981, 0.0009829, -1.0, 0.000983, 0.0009832, -1.0, 0.000983, 0.0009842, -1.0, 0.0009842, 0.0009829, -1.0, 0.000983, 0.0009827, -1.0, 0.0009827, 0.0009832, -1.0, 0.000983, 0.0009829, -1.0, 0.000983, 0.000983, -1.0, 0.000983, 0.0009827, -1.0, 0.0009827, 0.0009829, -1.0, 0.000983, 0.000983, -1.0, 0.000983, 0.000983, -1.0, 0.000983, 0.0009829, -1.0, 0.000983, 0.000983, -1.0, 0.000983, 0.0009831, -1.0, 0.000983, 0.000983, -1.0, 0.000983, 0.0009831, -1.0, 0.000983, 0.0009823, -1.0, 0.0009822, 0.000983, -1.0, 0.000983, 0.0009823, -1.0, 0.0009822, 0.0009815, -1.0, 0.0009815, 0.000983, -1.0, 0.000983, 0.0009815, -1.0, 0.0009815, 0.0009827, -1.0, 0.0009827, 0.000983, -1.0, 0.000983, 0.0009827, -1.0, 0.0009827, 0.0009854, -1.0, 0.0009852, 0.000983, -1.0, 0.000983, 0.0009854, -1.0, 0.0009852, 0.000979, -1.0, 0.000979, 0.000983, -1.0, 0.000983, 1.809e-07, 1.0, -0.0009587, 3.803e-07, 1.0, -0.0009587, -4.195e-08, 1.0, -0.0009587, 1.155e-08, 1.0, -0.0009587, 1.809e-07, 1.0, -0.0009587, -4.195e-08, 1.0, -0.0009587, 5.838e-08, 1.0, -0.0009587, 1.155e-08, 1.0, -0.0009587, -4.195e-08, 1.0, -0.0009587, -3.884e-08, 1.0, -0.0009587, 5.838e-08, 1.0, -0.0009587, -4.195e-08, 1.0, -0.0009587, 4.447e-08, 1.0, -0.0009587, -3.884e-08, 1.0, -0.0009587, -4.195e-08, 1.0, -0.0009587, 4.599e-08, 1.0, -0.0009587, 4.447e-08, 1.0, -0.0009587, -4.195e-08, 1.0, -0.0009587, 4.599e-08, 1.0, -0.0009587, 4.261e-08, 1.0, -0.0009587, 4.447e-08, 1.0, -0.0009587, 4.261e-08, 1.0, -0.0009587, -4.373e-08, 1.0, -0.0009587, 4.447e-08, 1.0, -0.0009587, -4.373e-08, 1.0, -0.0009587, 3.53e-08, 1.0, -0.0009588, 4.447e-08, 1.0, -0.0009587, 3.53e-08, 1.0, -0.0009588, 8.789e-09, 1.0, -0.0009588, 4.447e-08, 1.0, -0.0009587, 8.789e-09, 1.0, -0.0009588, 3.225e-08, 1.0, -0.0009588, 4.447e-08, 1.0, -0.0009587, 3.225e-08, 1.0, -0.0009588, 5.216e-09, 1.0, -0.0009588, 4.447e-08, 1.0, -0.0009587, -0.005922, 0.001971, -1.0, -0.005927, 0.001967, -1.0, -0.3873, -0.002564, -0.922, -0.005922, 0.001971, -1.0, -2.544e-08, 0.0, -1.0, -0.005927, 0.001967, -1.0, -0.3873, -0.002564, -0.922, -0.005927, 0.001967, -1.0, -0.3872, -0.002566, -0.922, -0.005927, 0.001967, -1.0, -2.544e-08, 0.0, -1.0, -2.736e-08, 0.0, -1.0, -0.3873, -0.002564, -0.922, -0.3872, -0.002566, -0.922, -0.7092, -0.002764, -0.705, -2.544e-08, 0.0, -1.0, 0.005916, 9.966e-09, -1.0, -2.736e-08, 0.0, -1.0, -0.7092, -0.002764, -0.705, -0.3872, -0.002566, -0.922, -0.7092, -0.002767, -0.705, 0.005951, 9.022e-09, -1.0, 0.005916, 9.966e-09, -1.0, -2.544e-08, 0.0, -1.0, -0.7092, -0.002764, -0.705, -0.7092, -0.002767, -0.705, -0.9252, -0.002548, -0.3795, 0.005951, 9.022e-09, -1.0, 0.3863, 1.112e-06, -0.9224, 0.005916, 9.966e-09, -1.0, -0.9252, -0.002548, -0.3795, -0.7092, -0.002767, -0.705, -0.9252, -0.002551, -0.3795, 0.005916, 9.966e-09, -1.0, 0.3863, 1.112e-06, -0.9224, 0.3863, 4.86e-10, -0.9224, -0.9252, -0.002548, -0.3795, -0.9252, -0.002551, -0.3795, -1.0, 0.001967, -0.004969, 0.3863, 1.112e-06, -0.9224, 0.7077, -3.567e-10, -0.7065, 0.3863, 4.86e-10, -0.9224, -1.0, 0.001967, -0.004969, -0.9252, -0.002551, -0.3795, -1.0, 0.001968, -0.00494, 0.3863, 4.86e-10, -0.9224, 0.7077, -3.567e-10, -0.7065, 0.7076, 2.894e-07, -0.7066, -1.0, 0.001967, -0.004969, -1.0, 0.001968, -0.00494, -1.0, 0.000983, 0.000983, 0.7077, -3.567e-10, -0.7065, 0.923, 0.0, -0.3848, 0.7076, 2.894e-07, -0.7066, -1.0, 0.000983, 0.000983, -1.0, 0.001968, -0.00494, -1.0, 0.000983, 0.000983, 0.7076, 2.894e-07, -0.7066, 0.923, 0.0, -0.3848, 0.923, 1.186e-05, -0.3848, -1.0, 0.0009881, 0.006941, -1.0, 0.000983, 0.000983, -1.0, 0.000983, 0.000983, 0.923, 0.0, -0.3848, 1.0, -7.403e-09, -0.006908, 0.923, 1.186e-05, -0.3848, -1.0, 6.599e-09, 0.006897, -1.0, 0.000983, 0.000983, -1.0, 0.0009881, 0.006941, 0.923, 1.186e-05, -0.3848, 1.0, -7.403e-09, -0.006908, 1.0, -3.514e-07, -0.006901, -0.9228, 0.001269, 0.3852, -1.0, 6.599e-09, 0.006897, -1.0, 0.0009881, 0.006941, 1.0, -7.403e-09, -0.006908, 1.0, 7.567e-08, -0.0009588, 1.0, -3.514e-07, -0.006901, -0.9228, 0.001265, 0.3852, -1.0, 6.599e-09, 0.006897, -0.9228, 0.001269, 0.3852, 1.0, -3.514e-07, -0.006901, 1.0, 7.567e-08, -0.0009588, 1.0, 8.118e-08, -0.0009588, -0.7043, 0.001387, 0.7099, -0.9228, 0.001265, 0.3852, -0.9228, 0.001269, 0.3852, 1.0, 7.567e-08, -0.0009588, 1.0, 1.269e-08, 0.004957, 1.0, 8.118e-08, -0.0009588, -0.7043, 0.001386, 0.7099, -0.9228, 0.001265, 0.3852, -0.7043, 0.001387, 0.7099, 1.0, 0.001015, 0.00494, 1.0, 1.269e-08, 0.004957, 1.0, 7.567e-08, -0.0009588, -0.3822, 0.001247, 0.9241, -0.7043, 0.001386, 0.7099, -0.7043, 0.001387, 0.7099, 1.0, 0.001015, 0.00494, 0.9241, 0.001276, 0.3822, 1.0, 1.269e-08, 0.004957, -0.3822, 0.001289, 0.9241, -0.7043, 0.001386, 0.7099, -0.3822, 0.001247, 0.9241, 0.9241, 0.001278, 0.3822, 0.9241, 0.001276, 0.3822, 1.0, 0.001015, 0.00494, -0.004927, -5.23e-07, 1.0, -0.3822, 0.001289, 0.9241, -0.3822, 0.001247, 0.9241, 0.9241, 0.001278, 0.3822, 0.7071, 0.001387, 0.7071, 0.9241, 0.001276, 0.3822, -0.004942, 0.0009821, 1.0, -0.3822, 0.001289, 0.9241, -0.004927, -5.23e-07, 1.0, 0.7071, 0.001388, 0.7071, 0.7071, 0.001387, 0.7071, 0.9241, 0.001278, 0.3822, -0.004942, 0.0009821, 1.0, -0.004927, -5.23e-07, 1.0, 0.0009823, 0.0009821, 1.0, 0.7071, 0.001388, 0.7071, 0.3853, 0.00128, 0.9228, 0.7071, 0.001387, 0.7071, 0.0009823, 0.0009821, 1.0, -0.004927, -5.23e-07, 1.0, 0.0009823, 0.0009821, 1.0, 0.3853, 0.001275, 0.9228, 0.3853, 0.00128, 0.9228, 0.7071, 0.001388, 0.7071, 0.006945, 0.0009803, 1.0, 0.0009823, 0.0009821, 1.0, 0.0009823, 0.0009821, 1.0, 0.3853, 0.001275, 0.9228, 0.006945, 0.0009803, 1.0, 0.3853, 0.00128, 0.9228, 0.006894, -1.013e-06, 1.0, 0.0009823, 0.0009821, 1.0, 0.006945, 0.0009803, 1.0, 0.006894, -1.013e-06, 1.0, 0.006945, 0.0009803, 1.0, 0.3853, 0.001275, 0.9228])] * 3)])

# ---- objects
ob_t_floor_q = bpy.data.objects.new('T_FLOOR_Q', me_t_floor_q)

# ---- transforms, parenting, visibility, modifiers, constraints
ob_t_floor_q.location = (0.0, 0.0, 0.0)

# ---- collection membership
scene.collection.objects.link(ob_t_floor_q)

# ---- scene / render settings (as saved in the file)
scene.frame_start = 1; scene.frame_end = 250; scene.frame_set(1)
scene.render.engine = 'BLENDER_EEVEE_NEXT'
scene.render.bake_bias = 0.0
scene.render.bake_samples = 0
scene.cycles.sampling_pattern = 'TABULATED_SOBOL'
scene.eevee.use_volume_custom_range = False
bpy.context.view_layer.update()

# ---- added for rendering (the .blend has no active camera and no usable light): camera, sun + grey world if the file has none
cam_auto = bpy.data.cameras.new('AutoCamera')
cam_auto.lens = 50.0
cam_auto.sensor_width = 36.0
cam_auto.clip_end = 1000.0
ob_auto_camera = bpy.data.objects.new('AutoCamera', cam_auto)
scene.collection.objects.link(ob_auto_camera)
ob_auto_camera.location = (3.49833, -4.12948, 2.79871)
ob_auto_camera.rotation_euler = (1.09748, -7.21219e-08, 0.694738)
scene.camera = ob_auto_camera
light_auto_sun = bpy.data.lights.new('AutoSun', 'SUN')
light_auto_sun.energy = 3.0
light_auto_sun.angle = 0.0523599
ob_auto_sun = bpy.data.objects.new('AutoSun', light_auto_sun)
scene.collection.objects.link(ob_auto_sun)
ob_auto_sun.rotation_euler = (0.872665, 0.174533, 0.523599)
if scene.world is None:
    world_auto = bpy.data.worlds.new('AutoWorld')
    world_auto.color = (0.3, 0.3, 0.3)
    scene.world = world_auto
bpy.context.view_layer.update()
